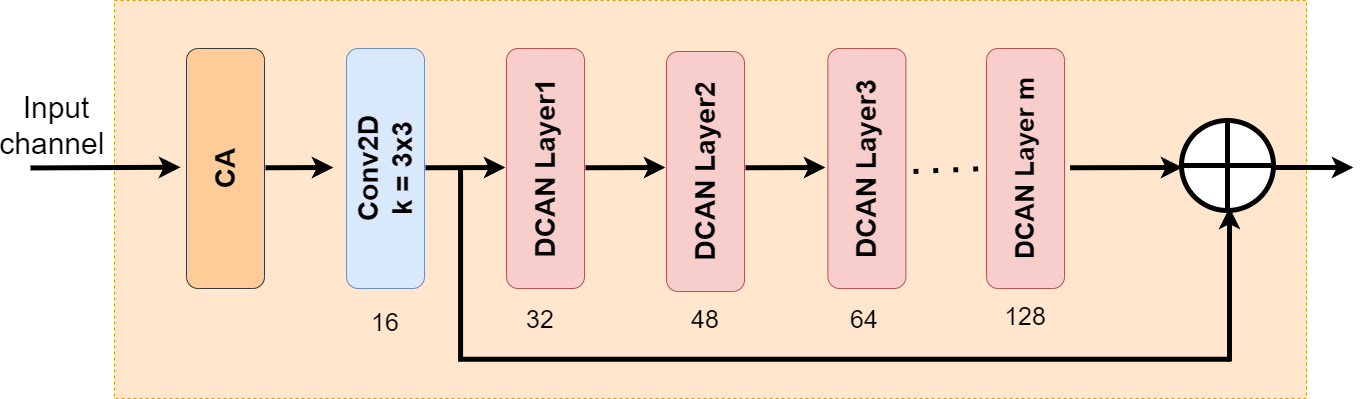

The diagram above was exported from draw.io. Its source (the exported page's mxGraphModel, read from the mxfile embedded in the PNG):
<mxGraphModel dx="2717" dy="1277" grid="0" gridSize="10" guides="1" tooltips="1" connect="1" arrows="1" fold="1" page="0" pageScale="1" pageWidth="850" pageHeight="1100" math="0" shadow="0">
  <root>
    <mxCell id="0" />
    <mxCell id="1" parent="0" />
    <mxCell id="eK48PFg9yse-xE7yaqEe-35" value="" style="rounded=0;whiteSpace=wrap;html=1;fontSize=16;fillColor=#ffe6cc;strokeColor=#d79b00;dashed=1;" parent="1" vertex="1">
      <mxGeometry x="-711" y="-129" width="1192" height="398" as="geometry" />
    </mxCell>
    <mxCell id="xmO0FMM8GS6jl4v2tQz3-1" value="&lt;b&gt;&lt;font style=&quot;&quot;&gt;&lt;font style=&quot;font-size: 28px;&quot;&gt;CA&lt;/font&gt;&lt;/font&gt;&lt;/b&gt;" style="rounded=1;whiteSpace=wrap;html=1;rotation=-90;fillColor=#ffcc99;strokeColor=#36393d;" parent="1" vertex="1">
      <mxGeometry x="-720" width="240" height="78" as="geometry" />
    </mxCell>
    <mxCell id="xmO0FMM8GS6jl4v2tQz3-2" value="&lt;b style=&quot;font-size: 28px;&quot;&gt;&lt;font style=&quot;font-size: 28px;&quot;&gt;&lt;font style=&quot;font-size: 28px;&quot;&gt;Conv&lt;/font&gt;2D&lt;br&gt;k = 3x3&lt;br&gt;&lt;/font&gt;&lt;/b&gt;" style="rounded=1;whiteSpace=wrap;html=1;rotation=-90;fillColor=#dae8fc;strokeColor=#6c8ebf;" parent="1" vertex="1">
      <mxGeometry x="-560" width="240" height="78" as="geometry" />
    </mxCell>
    <mxCell id="xmO0FMM8GS6jl4v2tQz3-3" value="&lt;b style=&quot;&quot;&gt;&lt;font style=&quot;font-size: 28px;&quot;&gt;DCAN Layer1&lt;/font&gt;&lt;/b&gt;" style="rounded=1;whiteSpace=wrap;html=1;rotation=-90;fillColor=#f8cecc;strokeColor=#b85450;" parent="1" vertex="1">
      <mxGeometry x="-400" width="240" height="78" as="geometry" />
    </mxCell>
    <mxCell id="xmO0FMM8GS6jl4v2tQz3-4" value="&lt;b style=&quot;border-color: var(--border-color);&quot;&gt;&lt;font style=&quot;font-size: 28px;&quot;&gt;DCAN Layer2&lt;/font&gt;&lt;/b&gt;" style="rounded=1;whiteSpace=wrap;html=1;rotation=-90;fillColor=#f8cecc;strokeColor=#b85450;" parent="1" vertex="1">
      <mxGeometry x="-239.99999999999997" y="3" width="240" height="78" as="geometry" />
    </mxCell>
    <mxCell id="xmO0FMM8GS6jl4v2tQz3-5" value="&lt;b style=&quot;border-color: var(--border-color);&quot;&gt;&lt;font style=&quot;font-size: 28px;&quot;&gt;DCAN Layer3&lt;/font&gt;&lt;/b&gt;" style="rounded=1;whiteSpace=wrap;html=1;rotation=-90;fillColor=#f8cecc;strokeColor=#b85450;" parent="1" vertex="1">
      <mxGeometry x="-78.59999999999997" width="240" height="78" as="geometry" />
    </mxCell>
    <mxCell id="xmO0FMM8GS6jl4v2tQz3-6" value="&lt;b style=&quot;border-color: var(--border-color);&quot;&gt;&lt;font style=&quot;font-size: 26px;&quot;&gt;DCAN Layer m&lt;/font&gt;&lt;/b&gt;" style="rounded=1;whiteSpace=wrap;html=1;rotation=-90;fillColor=#f8cecc;strokeColor=#b85450;" parent="1" vertex="1">
      <mxGeometry x="80.00000000000003" width="240" height="78" as="geometry" />
    </mxCell>
    <mxCell id="xmO0FMM8GS6jl4v2tQz3-10" value="" style="endArrow=classic;html=1;rounded=1;strokeWidth=5;" parent="1" edge="1">
      <mxGeometry width="50" height="50" relative="1" as="geometry">
        <mxPoint x="-795" y="38.44" as="sourcePoint" />
        <mxPoint x="-645" y="37.75" as="targetPoint" />
        <Array as="points" />
      </mxGeometry>
    </mxCell>
    <mxCell id="xmO0FMM8GS6jl4v2tQz3-11" value="" style="endArrow=classic;html=1;rounded=1;strokeWidth=5;" parent="1" edge="1">
      <mxGeometry width="50" height="50" relative="1" as="geometry">
        <mxPoint x="-400" y="38.25999999999999" as="sourcePoint" />
        <mxPoint x="-320" y="38" as="targetPoint" />
        <Array as="points">
          <mxPoint x="-400" y="38.25999999999999" />
        </Array>
      </mxGeometry>
    </mxCell>
    <mxCell id="xmO0FMM8GS6jl4v2tQz3-12" value="" style="endArrow=classic;html=1;rounded=1;strokeWidth=5;" parent="1" edge="1">
      <mxGeometry width="50" height="50" relative="1" as="geometry">
        <mxPoint x="-560" y="38.25999999999999" as="sourcePoint" />
        <mxPoint x="-492" y="38" as="targetPoint" />
        <Array as="points">
          <mxPoint x="-560" y="38.25999999999999" />
        </Array>
      </mxGeometry>
    </mxCell>
    <mxCell id="xmO0FMM8GS6jl4v2tQz3-13" value="" style="endArrow=classic;html=1;rounded=1;strokeWidth=5;" parent="1" edge="1">
      <mxGeometry width="50" height="50" relative="1" as="geometry">
        <mxPoint x="-240" y="38.25999999999999" as="sourcePoint" />
        <mxPoint x="-160" y="38" as="targetPoint" />
        <Array as="points">
          <mxPoint x="-240" y="38.25999999999999" />
        </Array>
      </mxGeometry>
    </mxCell>
    <mxCell id="xmO0FMM8GS6jl4v2tQz3-14" value="" style="endArrow=classic;html=1;rounded=1;strokeWidth=5;" parent="1" edge="1">
      <mxGeometry width="50" height="50" relative="1" as="geometry">
        <mxPoint x="-80" y="38.25999999999999" as="sourcePoint" />
        <mxPoint y="38" as="targetPoint" />
        <Array as="points">
          <mxPoint x="-80" y="38.25999999999999" />
        </Array>
      </mxGeometry>
    </mxCell>
    <mxCell id="xmO0FMM8GS6jl4v2tQz3-16" value="" style="endArrow=classic;html=1;rounded=1;strokeWidth=5;" parent="1" edge="1">
      <mxGeometry width="50" height="50" relative="1" as="geometry">
        <mxPoint x="244.55999999999995" y="38.25999999999999" as="sourcePoint" />
        <mxPoint x="357" y="38" as="targetPoint" />
        <Array as="points">
          <mxPoint x="244.55999999999995" y="38.25999999999999" />
        </Array>
      </mxGeometry>
    </mxCell>
    <mxCell id="xmO0FMM8GS6jl4v2tQz3-17" value="" style="endArrow=classic;html=1;rounded=1;strokeWidth=5;" parent="1" source="xmO0FMM8GS6jl4v2tQz3-7" edge="1">
      <mxGeometry width="50" height="50" relative="1" as="geometry">
        <mxPoint x="407" y="37.99999999999999" as="sourcePoint" />
        <mxPoint x="528" y="38" as="targetPoint" />
        <Array as="points">
          <mxPoint x="407" y="37.99999999999999" />
        </Array>
      </mxGeometry>
    </mxCell>
    <mxCell id="xmO0FMM8GS6jl4v2tQz3-18" value="" style="shape=partialRectangle;whiteSpace=wrap;html=1;top=0;left=0;fillColor=none;rotation=90;rounded=1;strokeWidth=5;perimeterSpacing=4;" parent="1" vertex="1">
      <mxGeometry x="-74.8" y="-247.19" width="186.93" height="767.18" as="geometry" />
    </mxCell>
    <mxCell id="xmO0FMM8GS6jl4v2tQz3-19" value="" style="endArrow=classic;html=1;rounded=1;strokeWidth=5;" parent="1" edge="1">
      <mxGeometry width="50" height="50" relative="1" as="geometry">
        <mxPoint x="404" y="232" as="sourcePoint" />
        <mxPoint x="404" y="78" as="targetPoint" />
        <Array as="points">
          <mxPoint x="404" y="164" />
        </Array>
      </mxGeometry>
    </mxCell>
    <mxCell id="eK48PFg9yse-xE7yaqEe-1" value="&lt;div style=&quot;&quot;&gt;&lt;span style=&quot;background-color: initial;&quot;&gt;&lt;font style=&quot;font-size: 30px;&quot;&gt;Input channel&amp;nbsp;&lt;/font&gt;&lt;/span&gt;&lt;/div&gt;" style="text;strokeColor=none;fillColor=none;html=1;align=center;verticalAlign=middle;whiteSpace=wrap;rounded=0;fontSize=16;" parent="1" vertex="1">
      <mxGeometry x="-799" y="-67" width="60" height="125" as="geometry" />
    </mxCell>
    <mxCell id="eK48PFg9yse-xE7yaqEe-20" value="" style="endArrow=none;dashed=1;html=1;dashPattern=1 3;strokeWidth=5;rounded=0;fontSize=12;startSize=8;endSize=8;curved=1;entryX=0.5;entryY=0;entryDx=0;entryDy=0;" parent="1" target="xmO0FMM8GS6jl4v2tQz3-6" edge="1">
      <mxGeometry width="50" height="50" relative="1" as="geometry">
        <mxPoint x="88" y="42" as="sourcePoint" />
        <mxPoint x="138" y="-8" as="targetPoint" />
      </mxGeometry>
    </mxCell>
    <mxCell id="eK48PFg9yse-xE7yaqEe-24" value="&lt;font style=&quot;font-size: 25px;&quot;&gt;32&lt;/font&gt;" style="text;strokeColor=none;fillColor=none;html=1;align=center;verticalAlign=middle;whiteSpace=wrap;rounded=0;fontSize=25;" parent="1" vertex="1">
      <mxGeometry x="-315" y="176" width="60" height="25" as="geometry" />
    </mxCell>
    <mxCell id="eK48PFg9yse-xE7yaqEe-25" value="&lt;font style=&quot;font-size: 25px;&quot;&gt;48&lt;/font&gt;" style="text;strokeColor=none;fillColor=none;html=1;align=center;verticalAlign=middle;whiteSpace=wrap;rounded=0;fontSize=25;" parent="1" vertex="1">
      <mxGeometry x="-150" y="176" width="60" height="25" as="geometry" />
    </mxCell>
    <mxCell id="eK48PFg9yse-xE7yaqEe-26" value="&lt;font style=&quot;font-size: 25px;&quot;&gt;64&lt;/font&gt;" style="text;strokeColor=none;fillColor=none;html=1;align=center;verticalAlign=middle;whiteSpace=wrap;rounded=0;fontSize=25;" parent="1" vertex="1">
      <mxGeometry x="9" y="176" width="60" height="25" as="geometry" />
    </mxCell>
    <mxCell id="eK48PFg9yse-xE7yaqEe-27" value="128" style="text;strokeColor=none;fillColor=none;html=1;align=center;verticalAlign=middle;whiteSpace=wrap;rounded=0;fontSize=25;" parent="1" vertex="1">
      <mxGeometry x="170" y="173" width="60" height="25" as="geometry" />
    </mxCell>
    <mxCell id="eK48PFg9yse-xE7yaqEe-28" value="&lt;font style=&quot;font-size: 25px;&quot;&gt;16&lt;/font&gt;" style="text;strokeColor=none;fillColor=none;html=1;align=center;verticalAlign=middle;whiteSpace=wrap;rounded=0;fontSize=25;" parent="1" vertex="1">
      <mxGeometry x="-470" y="179" width="60" height="25" as="geometry" />
    </mxCell>
    <mxCell id="eK48PFg9yse-xE7yaqEe-36" style="edgeStyle=none;curved=1;rounded=0;orthogonalLoop=1;jettySize=auto;html=1;exitX=1;exitY=0.5;exitDx=0;exitDy=0;fontSize=12;startSize=8;endSize=8;" parent="1" source="eK48PFg9yse-xE7yaqEe-1" target="eK48PFg9yse-xE7yaqEe-1" edge="1">
      <mxGeometry relative="1" as="geometry" />
    </mxCell>
    <mxCell id="Bt8laIcHcDWJfS9pNLSR-1" value="" style="endArrow=classic;html=1;rounded=1;strokeWidth=5;" parent="1" target="xmO0FMM8GS6jl4v2tQz3-7" edge="1">
      <mxGeometry width="50" height="50" relative="1" as="geometry">
        <mxPoint x="407" y="37.99999999999999" as="sourcePoint" />
        <mxPoint x="480" y="38.24" as="targetPoint" />
        <Array as="points" />
      </mxGeometry>
    </mxCell>
    <mxCell id="Bt8laIcHcDWJfS9pNLSR-2" value="" style="edgeStyle=none;curved=1;rounded=0;orthogonalLoop=1;jettySize=auto;html=1;fontSize=12;startSize=8;endSize=8;" parent="1" source="xmO0FMM8GS6jl4v2tQz3-7" target="xmO0FMM8GS6jl4v2tQz3-18" edge="1">
      <mxGeometry relative="1" as="geometry" />
    </mxCell>
    <mxCell id="xmO0FMM8GS6jl4v2tQz3-7" value="" style="shape=orEllipse;perimeter=ellipsePerimeter;whiteSpace=wrap;html=1;backgroundOutline=1;rounded=1;strokeWidth=5;" parent="1" vertex="1">
      <mxGeometry x="356" y="-9" width="92" height="90" as="geometry" />
    </mxCell>
  </root>
</mxGraphModel>